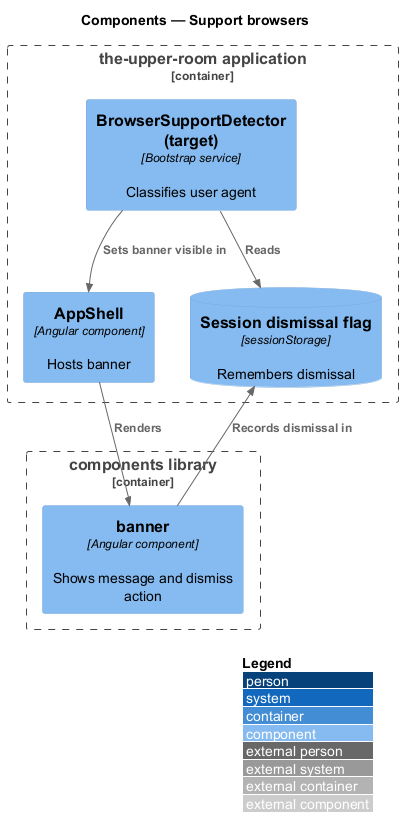

The diagram above was rendered by PlantUML. Its source (embedded in the PNG):
@startuml
!include <C4/C4_Component>
LAYOUT_WITH_LEGEND()
title Components — Support browsers

Container_Boundary(spa, "the-upper-room application") {
  Component(det, "BrowserSupportDetector (target)", "Bootstrap service", "Classifies user agent")
  ComponentDb(st, "Session dismissal flag", "sessionStorage", "Remembers dismissal")
  Component(host, "AppShell", "Angular component", "Hosts banner")
}
Container_Boundary(lib, "components library") {
  Component(bn, "banner", "Angular component", "Shows message and dismiss action")
}
Rel(det, host, "Sets banner visible in")
Rel(host, bn, "Renders")
Rel(bn, st, "Records dismissal in")
Rel(det, st, "Reads")
@enduml